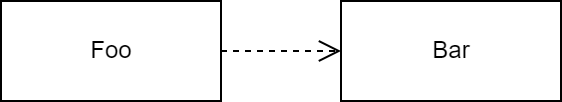

The diagram above was exported from draw.io. Its source (the exported page's mxGraphModel, read from the mxfile embedded in the PNG):
<mxGraphModel dx="1887" dy="1100" grid="1" gridSize="10" guides="1" tooltips="1" connect="1" arrows="1" fold="1" page="1" pageScale="1" pageWidth="1169" pageHeight="827" math="0" shadow="0">
  <root>
    <mxCell id="0" />
    <mxCell id="1" parent="0" />
    <mxCell id="X4RtDNurPUN0fLBZ_ibX-1" value="Foo" style="html=1;" vertex="1" parent="1">
      <mxGeometry x="440" y="388" width="110" height="50" as="geometry" />
    </mxCell>
    <mxCell id="X4RtDNurPUN0fLBZ_ibX-2" value="Bar" style="html=1;" vertex="1" parent="1">
      <mxGeometry x="610" y="388" width="110" height="50" as="geometry" />
    </mxCell>
    <mxCell id="X4RtDNurPUN0fLBZ_ibX-3" value="" style="endArrow=open;html=1;rounded=0;entryX=0;entryY=0.5;entryDx=0;entryDy=0;exitX=1;exitY=0.5;exitDx=0;exitDy=0;endFill=0;strokeWidth=1;endSize=9;dashed=1;" edge="1" parent="1" source="X4RtDNurPUN0fLBZ_ibX-1" target="X4RtDNurPUN0fLBZ_ibX-2">
      <mxGeometry width="50" height="50" relative="1" as="geometry">
        <mxPoint x="550" y="418" as="sourcePoint" />
        <mxPoint x="600" y="368" as="targetPoint" />
      </mxGeometry>
    </mxCell>
  </root>
</mxGraphModel>